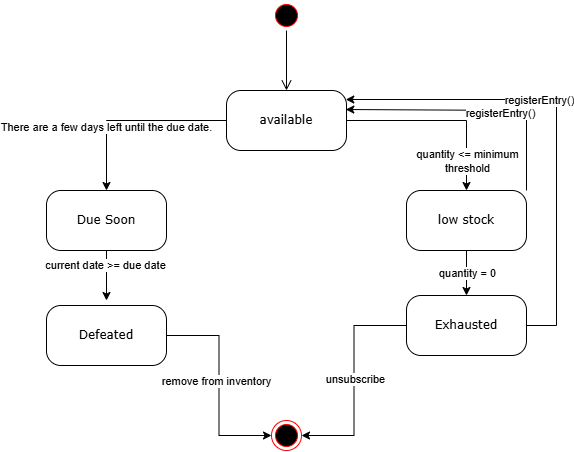

The diagram above was exported from draw.io. Its source (the exported page's mxGraphModel, read from the mxfile embedded in the PNG):
<mxGraphModel dx="1960" dy="483" grid="1" gridSize="10" guides="1" tooltips="1" connect="1" arrows="1" fold="1" page="1" pageScale="1" pageWidth="1100" pageHeight="850" background="none" math="0" shadow="0">
  <root>
    <mxCell id="0" />
    <mxCell id="1" parent="0" />
    <mxCell id="382b91b5511bd0f7-1" parent="1" style="ellipse;html=1;shape=startState;fillColor=#000000;strokeColor=#ff0000;rounded=1;shadow=0;comic=0;labelBackgroundColor=none;fontFamily=Verdana;fontSize=12;fontColor=#000000;align=center;direction=south;" value="" vertex="1">
      <mxGeometry height="30" width="30" x="265" y="120" as="geometry" />
    </mxCell>
    <mxCell id="E-fKpG_vCKMF5Hg1xv8R-23" edge="1" parent="1" source="382b91b5511bd0f7-5" style="edgeStyle=orthogonalEdgeStyle;rounded=0;orthogonalLoop=1;jettySize=auto;html=1;entryX=0;entryY=0.5;entryDx=0;entryDy=0;" target="E-fKpG_vCKMF5Hg1xv8R-9">
      <mxGeometry relative="1" as="geometry" />
    </mxCell>
    <mxCell id="E-fKpG_vCKMF5Hg1xv8R-28" connectable="0" parent="E-fKpG_vCKMF5Hg1xv8R-23" style="edgeLabel;html=1;align=center;verticalAlign=middle;resizable=0;points=[];" value="remove from inventory" vertex="1">
      <mxGeometry relative="1" x="-0.0488" y="-3" as="geometry">
        <mxPoint y="1" as="offset" />
      </mxGeometry>
    </mxCell>
    <mxCell id="382b91b5511bd0f7-5" parent="1" style="rounded=1;whiteSpace=wrap;html=1;arcSize=24;shadow=0;comic=0;labelBackgroundColor=none;fontFamily=Verdana;fontSize=12;align=center;" value="Defeated" vertex="1">
      <mxGeometry height="60" width="120" x="40" y="425" as="geometry" />
    </mxCell>
    <mxCell id="E-fKpG_vCKMF5Hg1xv8R-18" edge="1" parent="1" source="382b91b5511bd0f7-6" style="edgeStyle=orthogonalEdgeStyle;rounded=0;orthogonalLoop=1;jettySize=auto;html=1;entryX=0.5;entryY=0;entryDx=0;entryDy=0;" target="E-fKpG_vCKMF5Hg1xv8R-6">
      <mxGeometry relative="1" as="geometry" />
    </mxCell>
    <mxCell id="E-fKpG_vCKMF5Hg1xv8R-26" connectable="0" parent="E-fKpG_vCKMF5Hg1xv8R-18" style="edgeLabel;html=1;align=center;verticalAlign=middle;resizable=0;points=[];" value="There are a few days left until the due date." vertex="1">
      <mxGeometry relative="1" x="0.3263" y="-1" as="geometry">
        <mxPoint as="offset" />
      </mxGeometry>
    </mxCell>
    <mxCell id="E-fKpG_vCKMF5Hg1xv8R-19" edge="1" parent="1" source="382b91b5511bd0f7-6" style="edgeStyle=orthogonalEdgeStyle;rounded=0;orthogonalLoop=1;jettySize=auto;html=1;entryX=0.5;entryY=0;entryDx=0;entryDy=0;" target="382b91b5511bd0f7-7">
      <mxGeometry relative="1" as="geometry" />
    </mxCell>
    <mxCell id="E-fKpG_vCKMF5Hg1xv8R-31" connectable="0" parent="E-fKpG_vCKMF5Hg1xv8R-19" style="edgeLabel;html=1;align=center;verticalAlign=middle;resizable=0;points=[];" value="quantity &amp;lt;= minimum &lt;br&gt;threshold" vertex="1">
      <mxGeometry relative="1" x="0.6" y="-1" as="geometry">
        <mxPoint x="1" y="8" as="offset" />
      </mxGeometry>
    </mxCell>
    <mxCell id="382b91b5511bd0f7-6" parent="1" style="rounded=1;whiteSpace=wrap;html=1;arcSize=24;shadow=0;comic=0;labelBackgroundColor=none;fontFamily=Verdana;fontSize=12;align=center;" value="available" vertex="1">
      <mxGeometry height="60" width="120" x="220" y="210" as="geometry" />
    </mxCell>
    <mxCell id="E-fKpG_vCKMF5Hg1xv8R-21" edge="1" parent="1" source="382b91b5511bd0f7-7" style="edgeStyle=orthogonalEdgeStyle;rounded=0;orthogonalLoop=1;jettySize=auto;html=1;entryX=0.5;entryY=0;entryDx=0;entryDy=0;" target="382b91b5511bd0f7-10">
      <mxGeometry relative="1" as="geometry" />
    </mxCell>
    <mxCell id="E-fKpG_vCKMF5Hg1xv8R-30" connectable="0" parent="E-fKpG_vCKMF5Hg1xv8R-21" style="edgeLabel;html=1;align=center;verticalAlign=middle;resizable=0;points=[];" value="quantity = 0" vertex="1">
      <mxGeometry relative="1" x="-0.0222" as="geometry">
        <mxPoint as="offset" />
      </mxGeometry>
    </mxCell>
    <mxCell id="382b91b5511bd0f7-7" parent="1" style="rounded=1;whiteSpace=wrap;html=1;arcSize=24;shadow=0;comic=0;labelBackgroundColor=none;fontFamily=Verdana;fontSize=12;align=center;" value="low stock" vertex="1">
      <mxGeometry height="60" width="120" x="400" y="310" as="geometry" />
    </mxCell>
    <mxCell id="E-fKpG_vCKMF5Hg1xv8R-22" edge="1" parent="1" source="382b91b5511bd0f7-10" style="edgeStyle=orthogonalEdgeStyle;rounded=0;orthogonalLoop=1;jettySize=auto;html=1;entryX=1;entryY=0.5;entryDx=0;entryDy=0;" target="E-fKpG_vCKMF5Hg1xv8R-9">
      <mxGeometry relative="1" as="geometry" />
    </mxCell>
    <mxCell id="E-fKpG_vCKMF5Hg1xv8R-29" connectable="0" parent="E-fKpG_vCKMF5Hg1xv8R-22" style="edgeLabel;html=1;align=center;verticalAlign=middle;resizable=0;points=[];" value="unsubscribe" vertex="1">
      <mxGeometry relative="1" x="-0.0186" y="1" as="geometry">
        <mxPoint as="offset" />
      </mxGeometry>
    </mxCell>
    <mxCell id="382b91b5511bd0f7-10" parent="1" style="rounded=1;whiteSpace=wrap;html=1;arcSize=24;shadow=0;comic=0;labelBackgroundColor=none;fontFamily=Verdana;fontSize=12;align=center;" value="Exhausted" vertex="1">
      <mxGeometry height="60" width="120" x="400" y="415" as="geometry" />
    </mxCell>
    <mxCell id="2a3bc250acf0617d-9" edge="1" parent="1" source="382b91b5511bd0f7-1" style="edgeStyle=orthogonalEdgeStyle;html=1;labelBackgroundColor=none;endArrow=open;endSize=8;strokeColor=light-dark(#000000, #ff9090);fontFamily=Verdana;fontSize=12;align=left;" target="382b91b5511bd0f7-6">
      <mxGeometry relative="1" as="geometry" />
    </mxCell>
    <mxCell id="E-fKpG_vCKMF5Hg1xv8R-20" edge="1" parent="1" source="E-fKpG_vCKMF5Hg1xv8R-6" style="edgeStyle=orthogonalEdgeStyle;rounded=0;orthogonalLoop=1;jettySize=auto;html=1;">
      <mxGeometry relative="1" as="geometry">
        <mxPoint x="100" y="420" as="targetPoint" />
      </mxGeometry>
    </mxCell>
    <mxCell id="E-fKpG_vCKMF5Hg1xv8R-27" connectable="0" parent="E-fKpG_vCKMF5Hg1xv8R-20" style="edgeLabel;html=1;align=center;verticalAlign=middle;resizable=0;points=[];" value="current date &amp;gt;= due date" vertex="1">
      <mxGeometry relative="1" x="-0.44" y="-2" as="geometry">
        <mxPoint as="offset" />
      </mxGeometry>
    </mxCell>
    <mxCell id="E-fKpG_vCKMF5Hg1xv8R-6" parent="1" style="rounded=1;whiteSpace=wrap;html=1;arcSize=24;shadow=0;comic=0;labelBackgroundColor=none;fontFamily=Verdana;fontSize=12;align=center;" value="Due Soon" vertex="1">
      <mxGeometry height="60" width="120" x="40" y="310" as="geometry" />
    </mxCell>
    <mxCell id="E-fKpG_vCKMF5Hg1xv8R-9" parent="1" style="ellipse;html=1;shape=endState;fillColor=#000000;strokeColor=#ff0000;" value="" vertex="1">
      <mxGeometry height="30" width="30" x="265" y="540" as="geometry" />
    </mxCell>
    <mxCell id="E-fKpG_vCKMF5Hg1xv8R-24" edge="1" parent="1" source="382b91b5511bd0f7-7" style="edgeStyle=orthogonalEdgeStyle;rounded=0;orthogonalLoop=1;jettySize=auto;html=1;entryX=0.994;entryY=0.317;entryDx=0;entryDy=0;entryPerimeter=0;" target="382b91b5511bd0f7-6">
      <mxGeometry relative="1" as="geometry">
        <Array as="points">
          <mxPoint x="520" y="230" />
        </Array>
      </mxGeometry>
    </mxCell>
    <mxCell id="E-fKpG_vCKMF5Hg1xv8R-32" connectable="0" parent="E-fKpG_vCKMF5Hg1xv8R-24" style="edgeLabel;html=1;align=center;verticalAlign=middle;resizable=0;points=[];" value="registerEntry()" vertex="1">
      <mxGeometry relative="1" x="-0.187" y="3" as="geometry">
        <mxPoint as="offset" />
      </mxGeometry>
    </mxCell>
    <mxCell id="E-fKpG_vCKMF5Hg1xv8R-25" edge="1" parent="1" source="382b91b5511bd0f7-10" style="edgeStyle=orthogonalEdgeStyle;rounded=0;orthogonalLoop=1;jettySize=auto;html=1;entryX=0.994;entryY=0.15;entryDx=0;entryDy=0;entryPerimeter=0;" target="382b91b5511bd0f7-6">
      <mxGeometry relative="1" as="geometry">
        <Array as="points">
          <mxPoint x="550" y="445" />
          <mxPoint x="550" y="219" />
        </Array>
      </mxGeometry>
    </mxCell>
    <mxCell id="E-fKpG_vCKMF5Hg1xv8R-33" connectable="0" parent="E-fKpG_vCKMF5Hg1xv8R-25" style="edgeLabel;html=1;align=center;verticalAlign=middle;resizable=0;points=[];" value="registerEntry()" vertex="1">
      <mxGeometry relative="1" x="0.1742" as="geometry">
        <mxPoint as="offset" />
      </mxGeometry>
    </mxCell>
  </root>
</mxGraphModel>